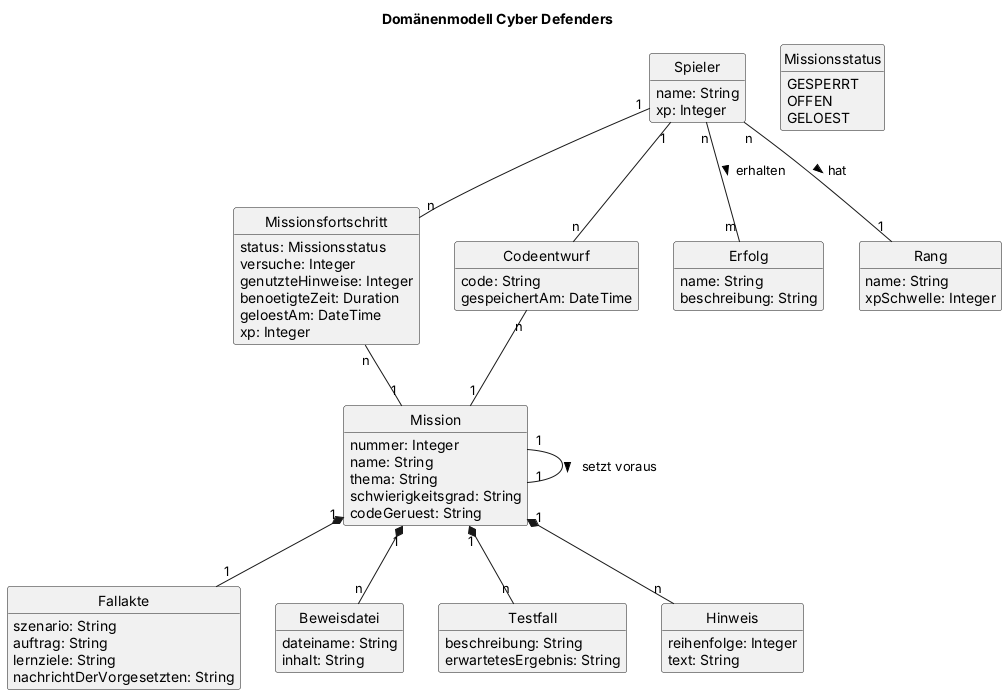

The diagram above was rendered by PlantUML. Its source (embedded in the PNG):
@startuml domain_model
' Domaenenmodell Cyber Defenders (docs/domain_model.md)
' Autoren: siehe docs/domain_model.md
' Kardinalitaeten in Chen-Notation (1, n, m)
title Domänenmodell Cyber Defenders
skinparam shadowing false
skinparam defaultFontName Arial
skinparam classAttributeIconSize 0
hide empty methods
hide circle

class Spieler {
  name: String
  xp: Integer
}
class Mission {
  nummer: Integer
  name: String
  thema: String
  schwierigkeitsgrad: String
  codeGeruest: String
}
class Fallakte {
  szenario: String
  auftrag: String
  lernziele: String
  nachrichtDerVorgesetzten: String
}
class Beweisdatei {
  dateiname: String
  inhalt: String
}
class Testfall {
  beschreibung: String
  erwartetesErgebnis: String
}
class Hinweis {
  reihenfolge: Integer
  text: String
}
class Missionsfortschritt {
  status: Missionsstatus
  versuche: Integer
  genutzteHinweise: Integer
  benoetigteZeit: Duration
  geloestAm: DateTime
  xp: Integer
}
class Codeentwurf {
  code: String
  gespeichertAm: DateTime
}
class Erfolg {
  name: String
  beschreibung: String
}
enum Missionsstatus {
  GESPERRT
  OFFEN
  GELOEST
}
class Rang {
  name: String
  xpSchwelle: Integer
}

Mission "1" *-- "1" Fallakte
Mission "1" *-- "n" Beweisdatei
Mission "1" *-- "n" Testfall
Mission "1" *-- "n" Hinweis
Mission "1" -- "1" Mission : setzt voraus >

Spieler "1" -- "n" Missionsfortschritt
Missionsfortschritt "n" -- "1" Mission
Spieler "1" -- "n" Codeentwurf
Codeentwurf "n" -- "1" Mission
Spieler "n" -- "m" Erfolg : erhalten >
Spieler "n" -- "1" Rang : hat >
@enduml